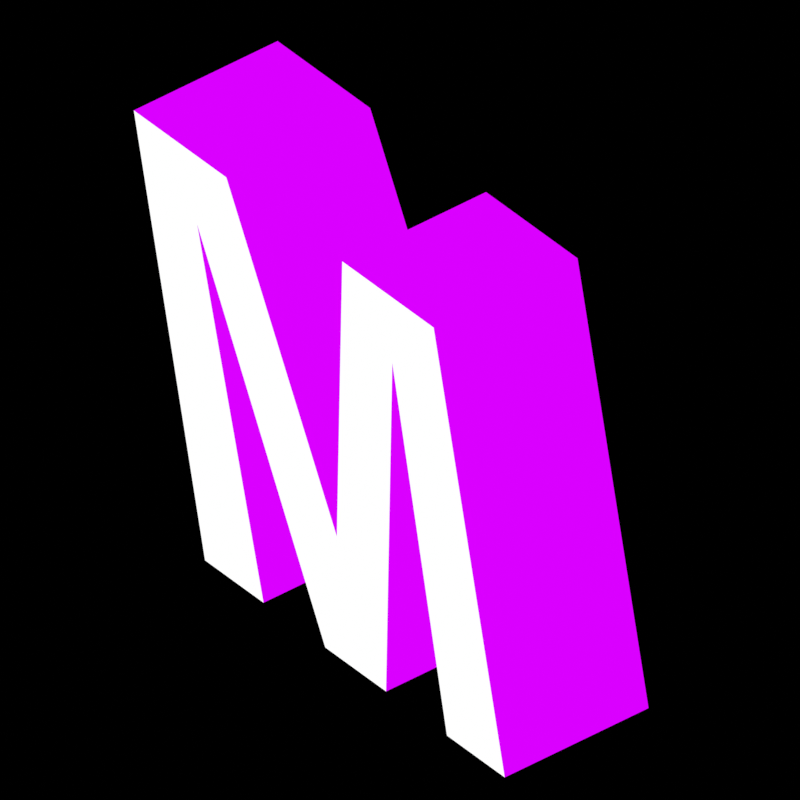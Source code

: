 # Source: Matrix.blend  (saved by Blender 4.1.23; exported with 4.5.12 LTS)
import bpy
from mathutils import Matrix  # noqa: F401  (used for matrix-valued properties, if any)

bpy.ops.wm.read_factory_settings(use_empty=True)
scene = bpy.context.scene
scene.name = 'Scene'

# ---- collections
col_collection = bpy.data.collections.new('Collection'); scene.collection.children.link(col_collection)

# ---- materials (node trees are filled in below, after node groups)
mat_material_001 = bpy.data.materials.new('Material.001')
mat_material_001.use_transparent_shadow = False
mat_material_002 = bpy.data.materials.new('Material.002')
mat_material_002.use_transparent_shadow = False

# ---- material node trees
mat_material_001.use_nodes = True; mat_material_001.node_tree.nodes.clear()
_N = mat_material_001.node_tree.nodes; _L = mat_material_001.node_tree.links
n0 = _N.new('ShaderNodeBsdfPrincipled'); n0.name = 'Principled BSDF'; n0.location = (-258, 295)
n1 = _N.new('ShaderNodeOutputMaterial'); n1.name = 'Material Output'; n1.location = (602, 284)
n2 = _N.new('ShaderNodeShaderToRGB'); n2.name = 'Shader to RGB'; n2.location = (62, 287)
n3 = _N.new('ShaderNodeValToRGB'); n3.name = 'Color Ramp'; n3.location = (282, 298)
n3.color_ramp.interpolation = 'EASE'
while len(n3.color_ramp.elements) > 1: n3.color_ramp.elements.remove(n3.color_ramp.elements[-1])
n3.color_ramp.elements[0].position = 0.0; n3.color_ramp.elements[0].color = (0.0, 0.1044, 1.0, 1.0)
_e = n3.color_ramp.elements.new(0.2157); _e.color = (0.7018, 0.0, 1.0, 1.0)
_L.new(n3.outputs[0], n1.inputs[0])
_L.new(n0.outputs[0], n2.inputs[0])
_L.new(n2.outputs[0], n3.inputs[0])
n1.is_active_output = True
mat_material_002.use_nodes = True; mat_material_002.node_tree.nodes.clear()
_N = mat_material_002.node_tree.nodes; _L = mat_material_002.node_tree.links
n0 = _N.new('ShaderNodeBsdfPrincipled'); n0.name = 'Principled BSDF'; n0.location = (-258, 295)
n1 = _N.new('ShaderNodeOutputMaterial'); n1.name = 'Material Output'; n1.location = (602, 284)
n2 = _N.new('ShaderNodeShaderToRGB'); n2.name = 'Shader to RGB'; n2.location = (62, 287)
n3 = _N.new('ShaderNodeValToRGB'); n3.name = 'Color Ramp'; n3.location = (282, 298)
n3.color_ramp.interpolation = 'EASE'
while len(n3.color_ramp.elements) > 1: n3.color_ramp.elements.remove(n3.color_ramp.elements[-1])
n3.color_ramp.elements[0].position = 0.2188; n3.color_ramp.elements[0].color = (1.0, 1.0, 1.0, 1.0)
_L.new(n3.outputs[0], n1.inputs[0])
_L.new(n0.outputs[0], n2.inputs[0])
_L.new(n2.outputs[0], n3.inputs[0])
n1.is_active_output = True

# ---- world
world_world = bpy.data.worlds.new('World'); scene.world = world_world
world_world.use_nodes = True; world_world.node_tree.nodes.clear()
_N = world_world.node_tree.nodes; _L = world_world.node_tree.links
n0 = _N.new('ShaderNodeOutputWorld'); n0.name = 'World Output'; n0.location = (300, 300)
n1 = _N.new('ShaderNodeBackground'); n1.name = 'Background'; n1.location = (10, 300)
n1.inputs[0].default_value = (0.0, 0.0, 0.0, 1.0)
_L.new(n1.outputs[0], n0.inputs[0])
n0.is_active_output = True
world_world.color = (0.05088, 0.05088, 0.05088)
world_world.use_sun_shadow = False
world_world.sun_shadow_jitter_overblur = 0.0

# ---- cameras
cam_camera_001 = bpy.data.cameras.new('Camera.001')
cam_camera_001.type = 'ORTHO'
cam_camera_001.ortho_scale = 3.5

# ---- lights
light_sun = bpy.data.lights.new('Sun', 'SUN')
light_sun.transmission_factor = 0.0
light_sun.energy = 1.0

# ---- meshes
me_text = bpy.data.meshes.new('Text')
me_text.from_pydata([(0.1979, 0.1692, 0.095), (-0.004904, -0.2567, 0.095), (-0.1051, -0.2567, 0.095), (-0.1236, 0.1723, 0.095), (-0.2053, -0.2567, 0.095), (-0.3005, -0.2567, 0.095), (-0.1933, 0.2567, 0.095), (-0.04273, 0.2567, 0.095), (-0.02697, -0.103, 0.095), (0.1482, 0.2567, 0.095), (0.3005, 0.2567, 0.095), (0.193, -0.2567, 0.095), (0.09667, -0.2567, 0.095), (0.1979, 0.1692, -0.095), (-0.004904, -0.2567, -0.095), (-0.1051, -0.2567, -0.095), (-0.1236, 0.1723, -0.095), (-0.2053, -0.2567, -0.095), (-0.3005, -0.2567, -0.095), (-0.1933, 0.2567, -0.095), (-0.04273, 0.2567, -0.095), (-0.02697, -0.103, -0.095), (0.1482, 0.2567, -0.095), (0.3005, 0.2567, -0.095), (0.193, -0.2567, -0.095), (0.09667, -0.2567, -0.095), (0.1979, 0.1692, -0.095), (0.1979, 0.1692, 0.095), (-0.004904, -0.2567, -0.095), (-0.004904, -0.2567, 0.095), (-0.1051, -0.2567, -0.095), (-0.1051, -0.2567, 0.095), (-0.1236, 0.1723, -0.095), (-0.1236, 0.1723, 0.095), (-0.2053, -0.2567, -0.095), (-0.2053, -0.2567, 0.095), (-0.3005, -0.2567, -0.095), (-0.3005, -0.2567, 0.095), (-0.1933, 0.2567, -0.095), (-0.1933, 0.2567, 0.095), (-0.04273, 0.2567, -0.095), (-0.04273, 0.2567, 0.095), (-0.02697, -0.103, -0.095), (-0.02697, -0.103, 0.095), (0.1482, 0.2567, -0.095), (0.1482, 0.2567, 0.095), (0.3005, 0.2567, -0.095), (0.3005, 0.2567, 0.095), (0.193, -0.2567, -0.095), (0.193, -0.2567, 0.095), (0.09667, -0.2567, -0.095), (0.09667, -0.2567, 0.095)], [], [(5, 3, 6), (3, 7, 6), (3, 8, 7), (8, 0, 9), (0, 10, 9), (0, 11, 10), (5, 4, 3), (2, 8, 3), (8, 1, 0), (12, 11, 0), (2, 1, 8), (18, 19, 16), (16, 19, 20), (16, 20, 21), (21, 22, 13), (13, 22, 23), (13, 23, 24), (18, 16, 17), (15, 16, 21), (21, 13, 14), (25, 13, 24), (15, 21, 14), (27, 29, 28, 26), (29, 31, 30, 28), (31, 33, 32, 30), (33, 35, 34, 32), (35, 37, 36, 34), (37, 39, 38, 36), (39, 41, 40, 38), (41, 43, 42, 40), (43, 45, 44, 42), (45, 47, 46, 44), (47, 49, 48, 46), (49, 51, 50, 48), (51, 27, 26, 50)])
me_text.polygons.foreach_set('use_smooth', [0, 0, 0, 0, 0, 0, 0, 0, 0, 0, 0, 0, 0, 0, 0, 0, 0, 0, 0, 0, 0, 0, 1, 1, 1, 1, 1, 1, 1, 1, 1, 1, 1, 1, 1])
me_text.polygons.foreach_set('material_index', [1, 1, 1, 1, 1, 1, 1, 1, 1, 1, 1, 1, 1, 1, 1, 1, 1, 1, 1, 1, 1, 1, 0, 0, 0, 0, 0, 0, 0, 0, 0, 0, 0, 0, 0])
_uv = me_text.uv_layers.new(name='UVMap')
_uv.uv.foreach_set('vector', [0.4167, 0.0, 0.25, 0.0, 0.5, 0.0, 0.25, 0.0, 0.5833, 0.0, 0.5, 0.0, 0.25, 0.0, 0.6667, 0.0, 0.5833, 0.0, 0.6667, 0.0, 0.0, 0.0, 0.75, 0.0, 0.0, 0.0, 0.8333, 0.0, 0.75, 0.0, 0.0, 0.0, 0.9167, 0.0, 0.8333, 0.0, 0.4167, 0.0, 0.3333, 0.0, 0.25, 0.0, 0.1667, 0.0, 0.6667, 0.0, 0.25, 0.0, 0.6667, 0.0, 0.08333, 0.0, 0.0, 0.0, 1.0, 0.0, 0.9167, 0.0, 0.0, 0.0, 0.1667, 0.0, 0.08333, 0.0, 0.6667, 0.0, 0.4167, 0.0, 0.5, 0.0, 0.25, 0.0, 0.25, 0.0, 0.5, 0.0, 0.5833, 0.0, 0.25, 0.0, 0.5833, 0.0, 0.6667, 0.0, 0.6667, 0.0, 0.75, 0.0, 0.0, 0.0, 0.0, 0.0, 0.75, 0.0, 0.8333, 0.0, 0.0, 0.0, 0.8333, 0.0, 0.9167, 0.0, 0.4167, 0.0, 0.25, 0.0, 0.3333, 0.0, 0.1667, 0.0, 0.25, 0.0, 0.6667, 0.0, 0.6667, 0.0, 0.0, 0.0, 0.08333, 0.0, 1.0, 0.0, 0.0, 0.0, 0.9167, 0.0, 0.1667, 0.0, 0.6667, 0.0, 0.08333, 0.0, 0.0, 1.0, 0.07692, 1.0, 0.07692, 0.0, 0.0, 0.0, 0.07692, 1.0, 0.1538, 1.0, 0.1538, 0.0, 0.07692, 0.0, 0.1538, 1.0, 0.2308, 1.0, 0.2308, 0.0, 0.1538, 0.0, 0.2308, 1.0, 0.3077, 1.0, 0.3077, 0.0, 0.2308, 0.0, 0.3077, 1.0, 0.3846, 1.0, 0.3846, 0.0, 0.3077, 0.0, 0.3846, 1.0, 0.4615, 1.0, 0.4615, 0.0, 0.3846, 0.0, 0.4615, 1.0, 0.5385, 1.0, 0.5385, 0.0, 0.4615, 0.0, 0.5385, 1.0, 0.6154, 1.0, 0.6154, 0.0, 0.5385, 0.0, 0.6154, 1.0, 0.6923, 1.0, 0.6923, 0.0, 0.6154, 0.0, 0.6923, 1.0, 0.7692, 1.0, 0.7692, 0.0, 0.6923, 0.0, 0.7692, 1.0, 0.8462, 1.0, 0.8462, 0.0, 0.7692, 0.0, 0.8462, 1.0, 0.9231, 1.0, 0.9231, 0.0, 0.8462, 0.0, 0.9231, 1.0, 1.0, 1.0, 1.0, 0.0, 0.9231, 0.0])
me_text.materials.append(mat_material_001)
me_text.materials.append(mat_material_002)
me_text.auto_texspace = False
me_text.update()

# ---- objects
ob_camera = bpy.data.objects.new('Camera', cam_camera_001)
ob_sun = bpy.data.objects.new('Sun', light_sun)
ob_text = bpy.data.objects.new('Text', me_text)

# ---- transforms, parenting, visibility, modifiers, constraints
ob_camera.location = (1.7, -2.922, 2.463)
ob_camera.rotation_euler = (0.9411, 0.01215, 0.5181)
ob_sun.location = (0.0, 0.0, 0.0)
ob_sun.rotation_euler = (1.05, 0.2777, 0.1697)
ob_text.location = (0.4318, -0.8204, 0.6256)
ob_text.rotation_euler = (1.571, -0.0, 2.765)
ob_text.scale = (4.246, 4.246, 4.246)

# ---- collection membership
col_collection.objects.link(ob_camera)
col_collection.objects.link(ob_sun)
col_collection.objects.link(ob_text)

# ---- scene / render settings (as saved in the file)
scene.camera = ob_camera
scene.frame_start = 0; scene.frame_end = 49; scene.frame_set(22)
scene.render.engine = 'BLENDER_EEVEE_NEXT'
scene.render.image_settings.color_depth = '16'
scene.render.image_settings.compression = 0
scene.render.resolution_x = 32
scene.render.resolution_y = 32
scene.render.filter_size = 0.0
scene.render.film_transparent = True
scene.cycles.sampling_pattern = 'TABULATED_SOBOL'
scene.eevee.taa_samples = 1
scene.eevee.taa_render_samples = 1
scene.eevee.ray_tracing_options.trace_max_roughness = 0.0
scene.view_settings.view_transform = 'Standard'
bpy.context.view_layer.update()
